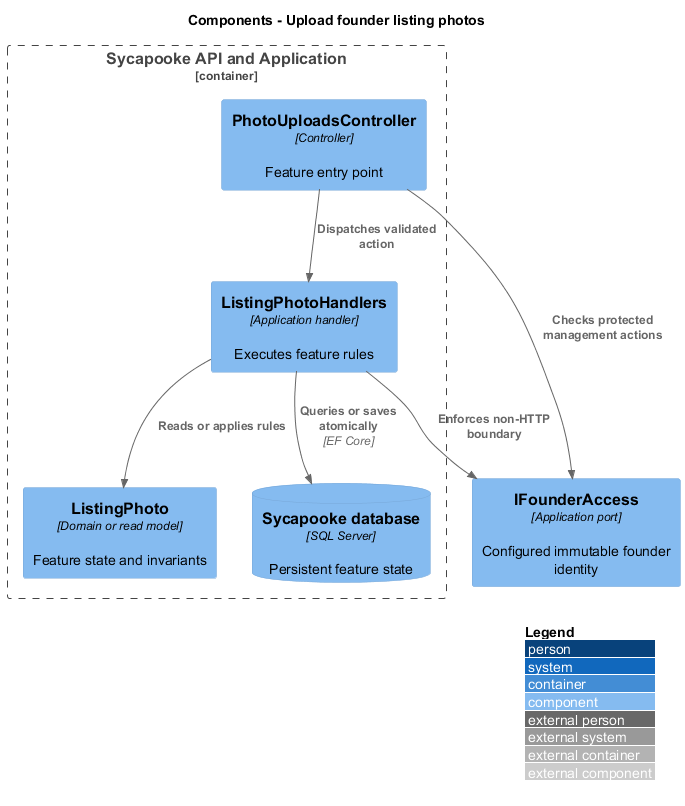

The diagram above was rendered by PlantUML. Its source (embedded in the PNG):
@startuml
!include <C4/C4_Component>
LAYOUT_WITH_LEGEND()
title Components - Upload founder listing photos
Container_Boundary(slice, "Sycapooke API and Application") {
  Component(entry, "PhotoUploadsController", "Controller", "Feature entry point")
  Component(handler, "ListingPhotoHandlers", "Application handler", "Executes feature rules")
  Component(entity, "ListingPhoto", "Domain or read model", "Feature state and invariants")
  ComponentDb(db, "Sycapooke database", "SQL Server", "Persistent feature state")
}
Rel(entry, handler, "Dispatches validated action")
Rel(handler, entity, "Reads or applies rules")
Rel(handler, db, "Queries or saves atomically", "EF Core")
Component(access, "IFounderAccess", "Application port", "Configured immutable founder identity")
Rel(entry, access, "Checks protected management actions")
Rel(handler, access, "Enforces non-HTTP boundary")
@enduml